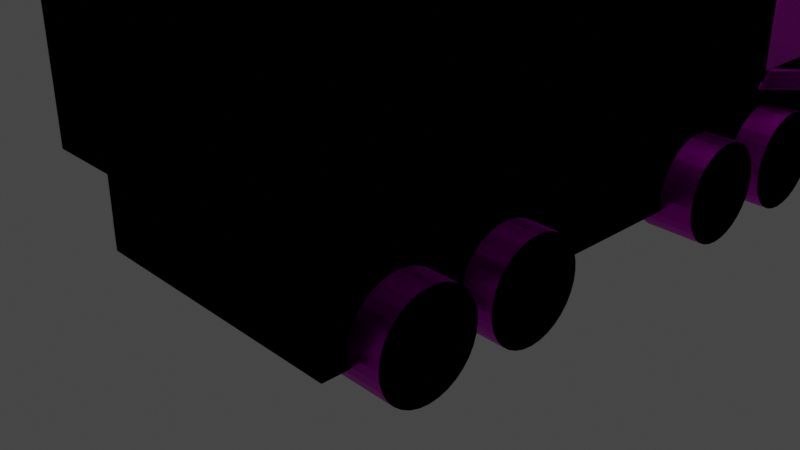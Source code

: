 # Source: truck.blend  (saved by Blender 3.6.13; exported with 4.5.12 LTS)
import bpy
from mathutils import Matrix  # noqa: F401  (used for matrix-valued properties, if any)

bpy.ops.wm.read_factory_settings(use_empty=True)
scene = bpy.context.scene
scene.name = 'Scene'

# ---- collections
col_collection = bpy.data.collections.new('Collection'); scene.collection.children.link(col_collection)

# ---- images (referenced by path relative to the original .blend; pixels are not part of the script)
import os
ASSET_DIR = os.environ.get("B2B_ASSET_DIR", "")  # directory of the original .blend (textures are referenced by path, not embedded)
HERE = os.path.dirname(os.path.abspath(__file__))  # packed textures are extracted next to this script under _unpacked/

def load_image(name, relpath, width, height, colorspace="sRGB"):
    """Load a texture the original file referenced (path relative to the .blend, or extracted next to this script)."""
    p = next((c for c in (os.path.join(HERE, relpath), os.path.join(ASSET_DIR, relpath)) if relpath and os.path.exists(c)), "")
    if p:
        img = bpy.data.images.load(p, check_existing=True)
        img.name = name
    else:  # same state as the original file: an image datablock whose file is absent (Cycles renders it pink)
        img = bpy.data.images.new(name, width, height)
        img.source = "FILE"
        img.filepath = "//" + (relpath or name)
    img.colorspace_settings.name = colorspace
    return img
img_imphenziapalette01_png = load_image('ImphenziaPalette01.png', 'ImphenziaPalette01.png', 1024, 1024, 'sRGB')

# ---- materials (node trees are filled in below, after node groups)
mat_material = bpy.data.materials.new('Material')
mat_material.alpha_threshold = 0.0
mat_material.use_transparent_shadow = False
mat_material.roughness = 0.5
mat_material.line_color = (0.0, 0.0, 0.0, 1.0)

# ---- material node trees
mat_material.use_nodes = True; mat_material.node_tree.nodes.clear()
_N = mat_material.node_tree.nodes; _L = mat_material.node_tree.links
n0 = _N.new('ShaderNodeOutputMaterial'); n0.name = 'Material Output'; n0.location = (300, 300)
n1 = _N.new('ShaderNodeBsdfPrincipled'); n1.name = 'Principled BSDF'; n1.location = (10, 300)
n1.distribution = 'GGX'
n1.subsurface_method = 'RANDOM_WALK_SKIN'
n1.inputs[1].default_value = 1.0
n1.inputs[2].default_value = 0.2849
n1.inputs[3].default_value = 1.45
n1.inputs[27].default_value = (0.0, 0.0, 0.0, 1.0)
n1.inputs[28].default_value = 1.0
n2 = _N.new('ShaderNodeTexImage'); n2.name = 'Image Texture'; n2.location = (-300, -13)
n2.image = img_imphenziapalette01_png
_L.new(n1.outputs[0], n0.inputs[0])
_L.new(n2.outputs[0], n1.inputs[0])
n0.is_active_output = True

# ---- world
world_world = bpy.data.worlds.new('World'); scene.world = world_world
world_world.use_nodes = True; world_world.node_tree.nodes.clear()
_N = world_world.node_tree.nodes; _L = world_world.node_tree.links
n0 = _N.new('ShaderNodeOutputWorld'); n0.name = 'World Output'; n0.location = (300, 300)
n1 = _N.new('ShaderNodeBackground'); n1.name = 'Background'; n1.location = (10, 300)
n1.inputs[0].default_value = (0.05088, 0.05088, 0.05088, 1.0)
_L.new(n1.outputs[0], n0.inputs[0])
n0.is_active_output = True
world_world.color = (0.05088, 0.05088, 0.05088)
world_world.use_sun_shadow = False
world_world.sun_shadow_jitter_overblur = 0.0

# ---- cameras
cam_camera = bpy.data.cameras.new('Camera')
cam_camera.clip_end = 100.0
cam_camera.ortho_scale = 7.314

# ---- lights
light_light = bpy.data.lights.new('Light', 'POINT')
light_light.transmission_factor = 0.0
light_light.energy = 1000.0
light_light.shadow_soft_size = 0.1
light_light.shadow_maximum_resolution = 0.006
light_light.use_absolute_resolution = True

# ---- meshes
me_cube = bpy.data.meshes.new('Cube')
me_cube.from_pydata([(0.0, 3.983, 1.0), (1.567, 3.983, 1.0), (1.567, -2.327, 1.0), (1.567, -2.327, -0.1262), (1.567, 3.635, -0.1262), (0.0, -2.327, 1.0), (0.0, -2.327, -0.1262), (0.0, 3.635, -0.1262), (1.567, 5.475, 1.0), (1.567, 5.127, -0.1262), (0.0, 5.475, 1.0), (0.0, 5.127, -0.1262), (1.358, 4.034, 3.526), (0.0, 4.034, 3.526), (0.0, 5.142, 3.526), (1.358, 5.142, 3.526), (0.0, 3.789, 1.0), (1.73, 3.789, 1.0), (1.73, -2.659, 1.0), (0.0, -2.659, 1.0), (1.73, 3.789, 4.303), (0.0, 3.789, 4.303), (1.73, -2.659, 4.303), (0.0, -2.659, 4.303), (1.455, 5.428, 0.8457), (1.466, 5.282, 0.3764), (1.016, 5.425, 0.8368), (1.026, 5.279, 0.3674), (1.455, 5.456, 0.8368), (1.466, 5.311, 0.3675), (1.016, 5.454, 0.8279), (1.026, 5.308, 0.3585), (1.459, 5.379, 0.6893), (1.463, 5.331, 0.5328), (1.019, 5.376, 0.6803), (1.023, 5.328, 0.5239), (1.459, 5.408, 0.6804), (1.463, 5.359, 0.524), (1.019, 5.405, 0.6714), (1.023, 5.357, 0.515), (0.7311, 5.409, 0.7861), (0.7311, 5.193, 0.08771), (0.0, 5.409, 0.7861), (0.0, 5.193, 0.08771), (0.7311, 5.409, 0.7861), (0.7311, 5.193, 0.08771), (0.0, 5.409, 0.7861), (0.0, 5.193, 0.08771), (0.7311, 5.431, 0.7794), (0.7311, 5.214, 0.0811), (0.0, 5.431, 0.7794), (0.0, 5.214, 0.0811), (0.7311, 5.378, 0.6863), (0.7311, 5.347, 0.5865), (0.7311, 5.317, 0.4868), (0.7311, 5.286, 0.387), (0.7311, 5.255, 0.2872), (0.7311, 5.224, 0.1875), (0.0, 5.378, 0.6863), (0.0, 5.347, 0.5865), (0.0, 5.317, 0.4868), (0.0, 5.286, 0.387), (0.0, 5.255, 0.2872), (0.0, 5.224, 0.1875), (0.7311, 5.378, 0.6863), (0.7311, 5.347, 0.5865), (0.7311, 5.317, 0.4868), (0.7311, 5.286, 0.387), (0.7311, 5.255, 0.2872), (0.7311, 5.224, 0.1875), (0.7311, 5.4, 0.6797), (0.7311, 5.369, 0.5799), (0.7311, 5.338, 0.4802), (0.7311, 5.307, 0.3804), (0.7311, 5.276, 0.2806), (0.7311, 5.245, 0.1809), (0.0, 5.4, 0.6797), (0.0, 5.369, 0.5799), (0.0, 5.338, 0.4802), (0.0, 5.307, 0.3804), (0.0, 5.276, 0.2806), (0.0, 5.245, 0.1809), (0.7311, 5.285, 0.1687), (0.7311, 5.254, 0.06891), (0.0, 5.47, 0.7673), (0.7311, 5.47, 0.7673), (0.0, 5.254, 0.06891), (0.0, 5.285, 0.1687), (0.7311, 5.439, 0.6675), (0.7311, 5.408, 0.5677), (0.7311, 5.377, 0.468), (0.7311, 5.346, 0.3682), (0.7311, 5.316, 0.2684), (0.0, 5.439, 0.6675), (0.0, 5.408, 0.5677), (0.0, 5.377, 0.468), (0.0, 5.346, 0.3682), (0.0, 5.316, 0.2684), (3.828, -5.246, -2.514), (1.3, 5.051, 3.588), (0.0, 5.051, 3.588), (0.0, 4.037, 3.588), (1.3, 4.037, 3.588), (1.566, 4.048, 0.9693), (1.566, 4.0, 0.814), (1.566, 4.254, 0.9693), (1.566, 4.206, 0.814), (1.745, 4.235, 0.9693), (1.637, 4.06, 0.9693), (1.612, 4.019, 0.814), (1.72, 4.194, 0.814), (2.11, 4.126, 1.136), (1.666, 4.014, 1.072), (1.592, 3.957, 0.8448), (2.036, 4.069, 0.9085), (2.143, 3.934, 1.181), (1.698, 3.968, 1.06), (1.649, 3.956, 0.872), (2.094, 3.923, 0.9927), (1.464, -2.327, 0.2655), (1.464, -2.327, -0.01328), (1.077, -2.327, 0.2655), (1.077, -2.327, -0.01328), (1.464, -2.382, 0.2655), (1.464, -2.382, -0.01328), (1.077, -2.382, -0.01328), (1.077, -2.382, 0.2655), (1.206, -2.327, -0.01328), (1.335, -2.327, -0.01328), (1.335, -2.327, 0.2655), (1.206, -2.327, 0.2655), (1.206, -2.382, -0.01328), (1.335, -2.382, -0.01328), (1.335, -2.382, 0.2655), (1.206, -2.382, 0.2655), (0.6006, -2.327, 0.1726), (0.6006, -2.327, -0.04142), (0.0, -2.327, 0.1726), (0.0, -2.327, -0.04142), (0.6261, -2.327, 0.1974), (0.6261, -2.327, -0.06625), (0.0, -2.327, 0.1974), (0.0, -2.327, -0.06625), (0.6006, -2.327, 0.1726), (0.6006, -2.327, -0.04142), (0.0, -2.327, 0.1726), (0.0, -2.327, -0.04142), (0.6261, -2.327, 0.1974), (0.6261, -2.327, -0.06625), (0.0, -2.327, 0.1974), (0.0, -2.327, -0.06625), (0.6006, -2.327, 0.1726), (0.6006, -2.327, -0.04142), (0.0, -2.327, -0.04142), (0.0, -2.327, 0.1726), (0.6261, -2.327, 0.1974), (0.6261, -2.327, -0.06625), (0.0, -2.327, -0.06625), (0.0, -2.327, 0.1974), (0.6261, -2.327, 0.1974), (0.6261, -2.327, -0.06625), (0.0, -2.327, -0.06625), (0.0, -2.327, 0.1974), (0.6261, -2.327, 0.1974), (0.6261, -2.327, -0.06625), (0.0, -2.327, -0.06625), (0.0, -2.327, 0.1974), (0.6006, -2.367, 0.1726), (0.6006, -2.367, -0.04142), (0.0, -2.367, -0.04142), (0.0, -2.367, 0.1726), (0.6261, -2.347, 0.1974), (0.6261, -2.347, -0.06625), (0.0, -2.347, -0.06625), (0.0, -2.347, 0.1974)], [], [(3, 4, 1, 2), (8, 10, 14, 15), (15, 14, 100, 99), (7, 11, 9, 4), (3, 2, 5, 6), (11, 10, 8, 9), (6, 7, 4, 3), (2, 1, 0, 5), (4, 9, 8, 1), (0, 1, 12, 13), (1, 8, 15, 12), (18, 19, 16, 17), (22, 20, 21, 23), (18, 17, 20, 22), (17, 16, 21, 20), (19, 18, 22, 23), (34, 32, 24, 26), (38, 30, 28, 36), (25, 27, 31, 29), (33, 25, 29, 37), (34, 26, 30, 38), (26, 24, 28, 30), (27, 35, 39, 31), (35, 34, 38, 39), (24, 32, 36, 28), (32, 33, 37, 36), (31, 39, 37, 29), (39, 38, 36, 37), (27, 25, 33, 35), (35, 33, 32, 34), (58, 52, 40, 42), (46, 44, 48, 50), (57, 41, 45, 69), (42, 40, 44, 46), (41, 43, 47, 45), (73, 74, 92, 91), (45, 47, 51, 49), (69, 45, 49, 75), (44, 64, 70, 48), (64, 65, 71, 70), (65, 66, 72, 71), (66, 67, 73, 72), (67, 68, 74, 73), (68, 69, 75, 74), (81, 75, 82, 87), (81, 80, 74, 75), (71, 72, 90, 89), (79, 78, 72, 73), (70, 76, 93, 88), (77, 76, 70, 71), (40, 52, 64, 44), (52, 53, 65, 64), (53, 54, 66, 65), (54, 55, 67, 66), (55, 56, 68, 67), (56, 57, 69, 68), (43, 41, 57, 63), (63, 57, 56, 62), (62, 56, 55, 61), (61, 55, 54, 60), (60, 54, 53, 59), (59, 53, 52, 58), (93, 84, 85, 88), (86, 87, 82, 83), (97, 96, 91, 92), (95, 94, 89, 90), (74, 80, 97, 92), (75, 49, 83, 82), (79, 73, 91, 96), (50, 48, 85, 84), (72, 78, 95, 90), (49, 51, 86, 83), (77, 71, 89, 94), (48, 70, 88, 85), (102, 99, 100, 101), (104, 103, 105, 106), (110, 107, 111, 114), (106, 105, 107, 110), (105, 103, 108, 107), (104, 106, 110, 109), (103, 104, 109, 108), (113, 114, 118, 117), (107, 108, 112, 111), (109, 110, 114, 113), (108, 109, 113, 112), (117, 118, 115, 116), (112, 113, 117, 116), (114, 111, 115, 118), (111, 112, 116, 115), (127, 122, 121, 130), (131, 134, 126, 125), (130, 121, 126, 134), (120, 119, 123, 124), (121, 122, 125, 126), (128, 120, 124, 132), (122, 127, 131, 125), (127, 128, 132, 131), (119, 129, 133, 123), (129, 130, 134, 133), (124, 123, 133, 132), (132, 133, 134, 131), (120, 128, 129, 119), (128, 127, 130, 129), (138, 136, 152, 153), (142, 140, 156, 157), (140, 142, 150, 148), (136, 138, 146, 144), (141, 139, 147, 149), (139, 140, 148, 147), (137, 135, 143, 145), (135, 136, 144, 143), (151, 154, 170, 167), (157, 156, 160, 161), (139, 141, 158, 155), (140, 139, 155, 156), (135, 137, 154, 151), (136, 135, 151, 152), (159, 162, 166, 163), (155, 158, 162, 159), (156, 155, 159, 160), (165, 164, 172, 173), (160, 159, 163, 164), (161, 160, 164, 165), (168, 167, 170, 169), (152, 151, 167, 168), (153, 152, 168, 169), (172, 171, 174, 173), (163, 166, 174, 171), (164, 163, 171, 172), (12, 15, 99, 102), (13, 12, 102, 101)])
_uv = me_cube.uv_layers.new(name='UVMap')
_uv.uv.foreach_set('vector', [0.3228, 0.05902, 0.3228, 0.05902, 0.3228, 0.05902, 0.3228, 0.05902, 0.1432, 0.8071, 0.1432, 0.8071, 0.1432, 0.8071, 0.1432, 0.8071, 0.3253, 0.0664, 0.3253, 0.0664, 0.3253, 0.0664, 0.3253, 0.0664, 0.3228, 0.05902, 0.3228, 0.05902, 0.3228, 0.05902, 0.3228, 0.05902, 0.3228, 0.05902, 0.3228, 0.05902, 0.3228, 0.05902, 0.3228, 0.05902, 0.3228, 0.05902, 0.3228, 0.05902, 0.3228, 0.05902, 0.3228, 0.05902, 0.3228, 0.05902, 0.3228, 0.05902, 0.3228, 0.05902, 0.3228, 0.05902, 0.3228, 0.05902, 0.3228, 0.05902, 0.3228, 0.05902, 0.3228, 0.05902, 0.3228, 0.05902, 0.3228, 0.05902, 0.3228, 0.05902, 0.3228, 0.05902, 0.3228, 0.05902, 0.3228, 0.05902, 0.3228, 0.05902, 0.3228, 0.05902, 0.1432, 0.8071, 0.1432, 0.8071, 0.1432, 0.8071, 0.1432, 0.8071, 0.07675, 0.9326, 0.07675, 0.9326, 0.07675, 0.9326, 0.07675, 0.9326, 0.07675, 0.9277, 0.07675, 0.9277, 0.07675, 0.9277, 0.07675, 0.9277, 0.07675, 0.9277, 0.07675, 0.9277, 0.07675, 0.9277, 0.07675, 0.9277, 0.07675, 0.9277, 0.07675, 0.9277, 0.07675, 0.9277, 0.07675, 0.9277, 0.07675, 0.9277, 0.07675, 0.9277, 0.07675, 0.9277, 0.07675, 0.9277, 0.3228, 0.05902, 0.3228, 0.05902, 0.3228, 0.05902, 0.3228, 0.05902, 0.1899, 0.5659, 0.1899, 0.5659, 0.1899, 0.5659, 0.1899, 0.5659, 0.5295, 0.6841, 0.5295, 0.6841, 0.5295, 0.6841, 0.5295, 0.6841, 0.5295, 0.6841, 0.5295, 0.6841, 0.5295, 0.6841, 0.5295, 0.6841, 0.1899, 0.5659, 0.1899, 0.5659, 0.1899, 0.5659, 0.1899, 0.5659, 0.1899, 0.5659, 0.1899, 0.5659, 0.1899, 0.5659, 0.1899, 0.5659, 0.5295, 0.6841, 0.5295, 0.6841, 0.5295, 0.6841, 0.5295, 0.6841, 0.7239, 0.6841, 0.7239, 0.6841, 0.7239, 0.6841, 0.7239, 0.6841, 0.1899, 0.5659, 0.1899, 0.5659, 0.1899, 0.5659, 0.1899, 0.5659, 0.7239, 0.6841, 0.7239, 0.6841, 0.7239, 0.6841, 0.7239, 0.6841, 0.5295, 0.6841, 0.5295, 0.6841, 0.5295, 0.6841, 0.5295, 0.6841, 0.7239, 0.6841, 0.7239, 0.6841, 0.7239, 0.6841, 0.7239, 0.6841, 0.3228, 0.05902, 0.3228, 0.05902, 0.3228, 0.05902, 0.3228, 0.05902, 0.3228, 0.05902, 0.3228, 0.05902, 0.3228, 0.05902, 0.3228, 0.05902, 0.3228, 0.05902, 0.3228, 0.05902, 0.3228, 0.05902, 0.3228, 0.05902, 0.1924, 0.03687, 0.1924, 0.03687, 0.1924, 0.03687, 0.1924, 0.03687, 0.3228, 0.05902, 0.3228, 0.05902, 0.3228, 0.05902, 0.3228, 0.05902, 0.3228, 0.05902, 0.3228, 0.05902, 0.3228, 0.05902, 0.3228, 0.05902, 0.3228, 0.05902, 0.3228, 0.05902, 0.3228, 0.05902, 0.3228, 0.05902, 0.1924, 0.03687, 0.1924, 0.03687, 0.1924, 0.03687, 0.1924, 0.03687, 0.4409, 0.06148, 0.4409, 0.06148, 0.4409, 0.06148, 0.4409, 0.06148, 0.1924, 0.03687, 0.1924, 0.03687, 0.1924, 0.03687, 0.1924, 0.03687, 0.1924, 0.03687, 0.1924, 0.03687, 0.1924, 0.03687, 0.1924, 0.03687, 0.3228, 0.05902, 0.3228, 0.05902, 0.3228, 0.05902, 0.3228, 0.05902, 0.1924, 0.03687, 0.1924, 0.03687, 0.1924, 0.03687, 0.1924, 0.03687, 0.3228, 0.05902, 0.3228, 0.05902, 0.3228, 0.05902, 0.3228, 0.05902, 0.1924, 0.03687, 0.1924, 0.03687, 0.1924, 0.03687, 0.1924, 0.03687, 0.3228, 0.05902, 0.3228, 0.05902, 0.3228, 0.05902, 0.3228, 0.05902, 0.4409, 0.06148, 0.4409, 0.06148, 0.4409, 0.06148, 0.4409, 0.06148, 0.9306, 0.9424, 0.9306, 0.9424, 0.9306, 0.9424, 0.9306, 0.9424, 0.1924, 0.03687, 0.1924, 0.03687, 0.1924, 0.03687, 0.1924, 0.03687, 0.9306, 0.9424, 0.9306, 0.9424, 0.9306, 0.9424, 0.9306, 0.9424, 0.4409, 0.06148, 0.4409, 0.06148, 0.4409, 0.06148, 0.4409, 0.06148, 0.9306, 0.9424, 0.9306, 0.9424, 0.9306, 0.9424, 0.9306, 0.9424, 0.3228, 0.05902, 0.3228, 0.05902, 0.3228, 0.05902, 0.3228, 0.05902, 0.3228, 0.05902, 0.3228, 0.05902, 0.3228, 0.05902, 0.3228, 0.05902, 0.3228, 0.05902, 0.3228, 0.05902, 0.3228, 0.05902, 0.3228, 0.05902, 0.3228, 0.05902, 0.3228, 0.05902, 0.3228, 0.05902, 0.3228, 0.05902, 0.3228, 0.05902, 0.3228, 0.05902, 0.3228, 0.05902, 0.3228, 0.05902, 0.3228, 0.05902, 0.3228, 0.05902, 0.3228, 0.05902, 0.3228, 0.05902, 0.3228, 0.05902, 0.3228, 0.05902, 0.3228, 0.05902, 0.3228, 0.05902, 0.3228, 0.05902, 0.3228, 0.05902, 0.3228, 0.05902, 0.3228, 0.05902, 0.3228, 0.05902, 0.3228, 0.05902, 0.3228, 0.05902, 0.3228, 0.05902, 0.3228, 0.05902, 0.3228, 0.05902, 0.3228, 0.05902, 0.3228, 0.05902, 0.3228, 0.05902, 0.3228, 0.05902, 0.3228, 0.05902, 0.3228, 0.05902, 0.3228, 0.05902, 0.3228, 0.05902, 0.3228, 0.05902, 0.3228, 0.05902, 0.1924, 0.03687, 0.1924, 0.03687, 0.1924, 0.03687, 0.1924, 0.03687, 0.1924, 0.03687, 0.1924, 0.03687, 0.1924, 0.03687, 0.1924, 0.03687, 0.1924, 0.03687, 0.1924, 0.03687, 0.1924, 0.03687, 0.1924, 0.03687, 0.1924, 0.03687, 0.1924, 0.03687, 0.1924, 0.03687, 0.1924, 0.03687, 0.4409, 0.06148, 0.4409, 0.06148, 0.4409, 0.06148, 0.4409, 0.06148, 0.1924, 0.03687, 0.1924, 0.03687, 0.1924, 0.03687, 0.1924, 0.03687, 0.4409, 0.06148, 0.4409, 0.06148, 0.4409, 0.06148, 0.4409, 0.06148, 0.1924, 0.03687, 0.1924, 0.03687, 0.1924, 0.03687, 0.1924, 0.03687, 0.4409, 0.06148, 0.4409, 0.06148, 0.4409, 0.06148, 0.4409, 0.06148, 0.4409, 0.06148, 0.4409, 0.06148, 0.4409, 0.06148, 0.4409, 0.06148, 0.4409, 0.06148, 0.4409, 0.06148, 0.4409, 0.06148, 0.4409, 0.06148, 0.1924, 0.03687, 0.1924, 0.03687, 0.1924, 0.03687, 0.1924, 0.03687, 0.3228, 0.05902, 0.3228, 0.05902, 0.3228, 0.05902, 0.3228, 0.05902, 0.3228, 0.05902, 0.3228, 0.05902, 0.3228, 0.05902, 0.3228, 0.05902, 0.4459, 0.07378, 0.4459, 0.07378, 0.4459, 0.07378, 0.4459, 0.07378, 0.4459, 0.07378, 0.4459, 0.07378, 0.4459, 0.07378, 0.4459, 0.07378, 0.4459, 0.07378, 0.4459, 0.07378, 0.4459, 0.07378, 0.4459, 0.07378, 0.4459, 0.07378, 0.4459, 0.07378, 0.4459, 0.07378, 0.4459, 0.07378, 0.4459, 0.07378, 0.4459, 0.07378, 0.4459, 0.07378, 0.4459, 0.07378, 0.4459, 0.07378, 0.4459, 0.07378, 0.4459, 0.07378, 0.4459, 0.07378, 0.4459, 0.07378, 0.4459, 0.07378, 0.4459, 0.07378, 0.4459, 0.07378, 0.4459, 0.07378, 0.4459, 0.07378, 0.4459, 0.07378, 0.4459, 0.07378, 0.3228, 0.05902, 0.3228, 0.05902, 0.3228, 0.05902, 0.3228, 0.05902, 0.4459, 0.07378, 0.4459, 0.07378, 0.4459, 0.07378, 0.4459, 0.07378, 0.4459, 0.07378, 0.4459, 0.07378, 0.4459, 0.07378, 0.4459, 0.07378, 0.4459, 0.07378, 0.4459, 0.07378, 0.4459, 0.07378, 0.4459, 0.07378, 0.4459, 0.07378, 0.4459, 0.07378, 0.4459, 0.07378, 0.4459, 0.07378, 0.3228, 0.05902, 0.3228, 0.05902, 0.3228, 0.05902, 0.3228, 0.05902, 0.3007, 0.6545, 0.3007, 0.6545, 0.3007, 0.6545, 0.3007, 0.6545, 0.3007, 0.6545, 0.3007, 0.6545, 0.3007, 0.6545, 0.3007, 0.6545, 0.719, 0.6718, 0.719, 0.6718, 0.719, 0.6718, 0.719, 0.6718, 0.3007, 0.6545, 0.3007, 0.6545, 0.3007, 0.6545, 0.3007, 0.6545, 0.719, 0.6718, 0.719, 0.6718, 0.719, 0.6718, 0.719, 0.6718, 0.3007, 0.6545, 0.3007, 0.6545, 0.3007, 0.6545, 0.3007, 0.6545, 0.2761, 0.5561, 0.2761, 0.5561, 0.2761, 0.5561, 0.2761, 0.5561, 0.719, 0.6718, 0.719, 0.6718, 0.719, 0.6718, 0.719, 0.6718, 0.2761, 0.5561, 0.2761, 0.5561, 0.2761, 0.5561, 0.2761, 0.5561, 0.719, 0.6718, 0.719, 0.6718, 0.719, 0.6718, 0.719, 0.6718, 0.2761, 0.5561, 0.2761, 0.5561, 0.2761, 0.5561, 0.2761, 0.5561, 0.3228, 0.05902, 0.3228, 0.05902, 0.3228, 0.05902, 0.3228, 0.05902, 0.3228, 0.05902, 0.3228, 0.05902, 0.3228, 0.05902, 0.3228, 0.05902, 0.3228, 0.05902, 0.3228, 0.05902, 0.3228, 0.05902, 0.3228, 0.05902, 0.3228, 0.05902, 0.3228, 0.05902, 0.3228, 0.05902, 0.3228, 0.05902, 0.3228, 0.05902, 0.3228, 0.05902, 0.3228, 0.05902, 0.3228, 0.05902, 0.3228, 0.05902, 0.3228, 0.05902, 0.3228, 0.05902, 0.3228, 0.05902, 0.3228, 0.05902, 0.3228, 0.05902, 0.3228, 0.05902, 0.3228, 0.05902, 0.3228, 0.05902, 0.3228, 0.05902, 0.3228, 0.05902, 0.3228, 0.05902, 0.3228, 0.05902, 0.3228, 0.05902, 0.3228, 0.05902, 0.3228, 0.05902, 0.3228, 0.05902, 0.3228, 0.05902, 0.3228, 0.05902, 0.3228, 0.05902, 0.09397, 0.8883, 0.09397, 0.8883, 0.09397, 0.8883, 0.09397, 0.8883, 0.3228, 0.05902, 0.3228, 0.05902, 0.3228, 0.05902, 0.3228, 0.05902, 0.3228, 0.05902, 0.3228, 0.05902, 0.3228, 0.05902, 0.3228, 0.05902, 0.3228, 0.05902, 0.3228, 0.05902, 0.3228, 0.05902, 0.3228, 0.05902, 0.3228, 0.05902, 0.3228, 0.05902, 0.3228, 0.05902, 0.3228, 0.05902, 0.3228, 0.05902, 0.3228, 0.05902, 0.3228, 0.05902, 0.3228, 0.05902, 0.3228, 0.05902, 0.3228, 0.05902, 0.3228, 0.05902, 0.3228, 0.05902, 0.3228, 0.05902, 0.3228, 0.05902, 0.3228, 0.05902, 0.3228, 0.05902, 0.3228, 0.05902, 0.3228, 0.05902, 0.3228, 0.05902, 0.3228, 0.05902, 0.436, 0.09101, 0.436, 0.09101, 0.436, 0.09101, 0.436, 0.09101, 0.3228, 0.05902, 0.3228, 0.05902, 0.3228, 0.05902, 0.3228, 0.05902, 0.3228, 0.05902, 0.3228, 0.05902, 0.3228, 0.05902, 0.3228, 0.05902, 0.09397, 0.8883, 0.09397, 0.8883, 0.09397, 0.8883, 0.09397, 0.8883, 0.09397, 0.8883, 0.09397, 0.8883, 0.09397, 0.8883, 0.09397, 0.8883, 0.09397, 0.8883, 0.09397, 0.8883, 0.09397, 0.8883, 0.09397, 0.8883, 0.436, 0.09101, 0.436, 0.09101, 0.436, 0.09101, 0.436, 0.09101, 0.436, 0.09101, 0.436, 0.09101, 0.436, 0.09101, 0.436, 0.09101, 0.436, 0.09101, 0.436, 0.09101, 0.436, 0.09101, 0.436, 0.09101, 0.3253, 0.0664, 0.3253, 0.0664, 0.3253, 0.0664, 0.3253, 0.0664, 0.3228, 0.05902, 0.3228, 0.05902, 0.3228, 0.05902, 0.3228, 0.05902])
me_cube.materials.append(mat_material)
me_cube.use_mirror_vertex_groups = False
me_cube.update()
me_cube_001 = bpy.data.meshes.new('Cube.001')
me_cube_001.from_pydata([(1.938, -0.9072, 0.02588), (1.285, -0.9072, 0.02588), (1.285, 4.717, 0.02588), (1.938, 4.717, 0.02588), (1.285, 4.706, -0.0855), (1.938, 4.706, -0.0855), (1.285, 4.673, -0.1926), (1.938, 4.673, -0.1926), (1.285, 4.62, -0.2913), (1.938, 4.62, -0.2913), (1.285, 4.549, -0.3778), (1.938, 4.549, -0.3778), (1.285, 4.463, -0.4488), (1.938, 4.463, -0.4488), (1.285, 4.364, -0.5016), (1.938, 4.364, -0.5016), (1.285, 4.257, -0.5341), (1.938, 4.257, -0.5341), (1.285, 4.146, -0.545), (1.938, 4.146, -0.545), (1.285, 4.034, -0.5341), (1.938, 4.034, -0.5341), (1.285, 3.927, -0.5016), (1.938, 3.927, -0.5016), (1.285, 3.828, -0.4488), (1.938, 3.828, -0.4488), (1.285, 3.742, -0.3778), (1.938, 3.742, -0.3778), (1.285, 3.671, -0.2913), (1.938, 3.671, -0.2913), (1.285, 3.618, -0.1926), (1.938, 3.618, -0.1926), (1.285, 3.586, -0.0855), (1.938, 3.586, -0.0855), (1.285, 3.575, 0.02588), (1.938, 3.575, 0.02588), (1.285, 3.586, 0.1373), (1.938, 3.586, 0.1373), (1.285, 3.618, 0.2444), (1.938, 3.618, 0.2444), (1.285, 3.671, 0.3431), (1.938, 3.671, 0.3431), (1.285, 3.742, 0.4296), (1.938, 3.742, 0.4296), (1.285, 3.828, 0.5006), (1.938, 3.828, 0.5006), (1.285, 3.927, 0.5534), (1.938, 3.927, 0.5534), (1.285, 4.034, 0.5858), (1.938, 4.034, 0.5858), (1.285, 4.146, 0.5968), (1.938, 4.146, 0.5968), (1.285, 4.257, 0.5858), (1.938, 4.257, 0.5858), (1.285, 4.364, 0.5534), (1.938, 4.364, 0.5534), (1.285, 4.463, 0.5006), (1.938, 4.463, 0.5006), (1.285, 4.549, 0.4296), (1.938, 4.549, 0.4296), (1.285, 4.62, 0.3431), (1.938, 4.62, 0.3431), (1.285, 4.673, 0.2444), (1.938, 4.673, 0.2444), (1.285, 4.706, 0.1373), (1.938, 4.706, 0.1373), (1.285, -0.9182, -0.0855), (1.938, -0.9182, -0.0855), (1.285, -0.9507, -0.1926), (1.938, -0.9507, -0.1926), (1.285, -1.003, -0.2913), (1.938, -1.003, -0.2913), (1.285, -1.074, -0.3778), (1.938, -1.074, -0.3778), (1.285, -1.161, -0.4488), (1.938, -1.161, -0.4488), (1.285, -1.26, -0.5016), (1.938, -1.26, -0.5016), (1.285, -1.367, -0.5341), (1.938, -1.367, -0.5341), (1.285, -1.478, -0.545), (1.938, -1.478, -0.545), (1.285, -1.59, -0.5341), (1.938, -1.59, -0.5341), (1.285, -1.697, -0.5016), (1.938, -1.697, -0.5016), (1.285, -1.795, -0.4488), (1.938, -1.795, -0.4488), (1.285, -1.882, -0.3778), (1.938, -1.882, -0.3778), (1.285, -1.953, -0.2913), (1.938, -1.953, -0.2913), (1.285, -2.006, -0.1926), (1.938, -2.006, -0.1926), (1.285, -2.038, -0.0855), (1.938, -2.038, -0.0855), (1.285, -2.049, 0.02588), (1.938, -2.049, 0.02588), (1.285, -2.038, 0.1373), (1.938, -2.038, 0.1373), (1.285, -2.006, 0.2444), (1.938, -2.006, 0.2444), (1.285, -1.953, 0.3431), (1.938, -1.953, 0.3431), (1.285, -1.882, 0.4296), (1.938, -1.882, 0.4296), (1.285, -1.795, 0.5006), (1.938, -1.795, 0.5006), (1.285, -1.697, 0.5534), (1.938, -1.697, 0.5534), (1.285, -1.59, 0.5858), (1.938, -1.59, 0.5858), (1.285, -1.478, 0.5968), (1.938, -1.478, 0.5968), (1.285, -1.367, 0.5858), (1.938, -1.367, 0.5858), (1.285, -1.26, 0.5534), (1.938, -1.26, 0.5534), (1.285, -1.161, 0.5006), (1.938, -1.161, 0.5006), (1.285, -1.074, 0.4296), (1.938, -1.074, 0.4296), (1.285, -1.003, 0.3431), (1.938, -1.003, 0.3431), (1.285, -0.9507, 0.2444), (1.938, -0.9507, 0.2444), (1.285, -0.9182, 0.1373), (1.938, -0.9182, 0.1373), (1.938, 0.4041, 0.02588), (1.285, 0.4041, 0.02588), (1.285, 0.3931, -0.0855), (1.938, 0.3931, -0.0855), (1.285, 0.3606, -0.1926), (1.938, 0.3606, -0.1926), (1.285, 0.3079, -0.2913), (1.938, 0.3079, -0.2913), (1.285, 0.2369, -0.3778), (1.938, 0.2369, -0.3778), (1.285, 0.1504, -0.4488), (1.938, 0.1504, -0.4488), (1.285, 0.05166, -0.5016), (1.938, 0.05166, -0.5016), (1.285, -0.05544, -0.5341), (1.938, -0.05544, -0.5341), (1.285, -0.1668, -0.545), (1.938, -0.1668, -0.545), (1.285, -0.2782, -0.5341), (1.938, -0.2782, -0.5341), (1.285, -0.3853, -0.5016), (1.938, -0.3853, -0.5016), (1.285, -0.484, -0.4488), (1.938, -0.484, -0.4488), (1.285, -0.5705, -0.3778), (1.938, -0.5705, -0.3778), (1.285, -0.6415, -0.2913), (1.938, -0.6415, -0.2913), (1.285, -0.6943, -0.1926), (1.938, -0.6943, -0.1926), (1.285, -0.7268, -0.0855), (1.938, -0.7268, -0.0855), (1.285, -0.7378, 0.02588), (1.938, -0.7378, 0.02588), (1.285, -0.7268, 0.1373), (1.938, -0.7268, 0.1373), (1.285, -0.6943, 0.2444), (1.938, -0.6943, 0.2444), (1.285, -0.6415, 0.3431), (1.938, -0.6415, 0.3431), (1.285, -0.5705, 0.4296), (1.938, -0.5705, 0.4296), (1.285, -0.484, 0.5006), (1.938, -0.484, 0.5006), (1.285, -0.3853, 0.5534), (1.938, -0.3853, 0.5534), (1.285, -0.2782, 0.5858), (1.938, -0.2782, 0.5858), (1.285, -0.1668, 0.5968), (1.938, -0.1668, 0.5968), (1.285, -0.05544, 0.5858), (1.938, -0.05544, 0.5858), (1.285, 0.05166, 0.5534), (1.938, 0.05166, 0.5534), (1.285, 0.1504, 0.5006), (1.938, 0.1504, 0.5006), (1.285, 0.2369, 0.4296), (1.938, 0.2369, 0.4296), (1.285, 0.3079, 0.3431), (1.938, 0.3079, 0.3431), (1.285, 0.3606, 0.2444), (1.938, 0.3606, 0.2444), (1.285, 0.3931, 0.1373), (1.938, 0.3931, 0.1373), (1.938, 3.424, 0.02588), (1.285, 3.424, 0.02588), (1.285, 3.413, -0.0855), (1.938, 3.413, -0.0855), (1.285, 3.38, -0.1926), (1.938, 3.38, -0.1926), (1.285, 3.327, -0.2913), (1.938, 3.327, -0.2913), (1.285, 3.256, -0.3778), (1.938, 3.256, -0.3778), (1.285, 3.17, -0.4488), (1.938, 3.17, -0.4488), (1.285, 3.071, -0.5016), (1.938, 3.071, -0.5016), (1.285, 2.964, -0.5341), (1.938, 2.964, -0.5341), (1.285, 2.853, -0.545), (1.938, 2.853, -0.545), (1.285, 2.741, -0.5341), (1.938, 2.741, -0.5341), (1.285, 2.634, -0.5016), (1.938, 2.634, -0.5016), (1.285, 2.535, -0.4488), (1.938, 2.535, -0.4488), (1.285, 2.449, -0.3778), (1.938, 2.449, -0.3778), (1.285, 2.378, -0.2913), (1.938, 2.378, -0.2913), (1.285, 2.325, -0.1926), (1.938, 2.325, -0.1926), (1.285, 2.293, -0.0855), (1.938, 2.293, -0.0855), (1.285, 2.282, 0.02588), (1.938, 2.282, 0.02588), (1.285, 2.293, 0.1373), (1.938, 2.293, 0.1373), (1.285, 2.325, 0.2444), (1.938, 2.325, 0.2444), (1.285, 2.378, 0.3431), (1.938, 2.378, 0.3431), (1.285, 2.449, 0.4296), (1.938, 2.449, 0.4296), (1.285, 2.535, 0.5006), (1.938, 2.535, 0.5006), (1.285, 2.634, 0.5534), (1.938, 2.634, 0.5534), (1.285, 2.741, 0.5858), (1.938, 2.741, 0.5858), (1.285, 2.853, 0.5968), (1.938, 2.853, 0.5968), (1.285, 2.964, 0.5858), (1.938, 2.964, 0.5858), (1.285, 3.071, 0.5534), (1.938, 3.071, 0.5534), (1.285, 3.17, 0.5006), (1.938, 3.17, 0.5006), (1.285, 3.256, 0.4296), (1.938, 3.256, 0.4296), (1.285, 3.327, 0.3431), (1.938, 3.327, 0.3431), (1.285, 3.38, 0.2444), (1.938, 3.38, 0.2444), (1.285, 3.413, 0.1373), (1.938, 3.413, 0.1373)], [], [(134, 135, 137, 136), (67, 0, 127, 125, 123, 121, 119, 117, 115, 113, 111, 109, 107, 105, 103, 101, 99, 97, 95, 93, 91, 89, 87, 85, 83, 81, 79, 77, 75, 73, 71, 69), (2, 3, 5, 4), (129, 130, 132, 134, 136, 138, 140, 142, 144, 146, 148, 150, 152, 154, 156, 158, 160, 162, 164, 166, 168, 170, 172, 174, 176, 178, 180, 182, 184, 186, 188, 190), (122, 123, 125, 124), (4, 5, 7, 6), (138, 139, 141, 140), (120, 121, 123, 122), (6, 7, 9, 8), (140, 141, 143, 142), (118, 119, 121, 120), (8, 9, 11, 10), (142, 143, 145, 144), (116, 117, 119, 118), (10, 11, 13, 12), (144, 145, 147, 146), (114, 115, 117, 116), (12, 13, 15, 14), (146, 147, 149, 148), (112, 113, 115, 114), (14, 15, 17, 16), (148, 149, 151, 150), (110, 111, 113, 112), (16, 17, 19, 18), (150, 151, 153, 152), (108, 109, 111, 110), (18, 19, 21, 20), (152, 153, 155, 154), (106, 107, 109, 108), (20, 21, 23, 22), (154, 155, 157, 156), (104, 105, 107, 106), (22, 23, 25, 24), (156, 157, 159, 158), (102, 103, 105, 104), (24, 25, 27, 26), (158, 159, 161, 160), (100, 101, 103, 102), (26, 27, 29, 28), (160, 161, 163, 162), (98, 99, 101, 100), (28, 29, 31, 30), (162, 163, 165, 164), (96, 97, 99, 98), (30, 31, 33, 32), (164, 165, 167, 166), (94, 95, 97, 96), (32, 33, 35, 34), (166, 167, 169, 168), (92, 93, 95, 94), (34, 35, 37, 36), (168, 169, 171, 170), (90, 91, 93, 92), (36, 37, 39, 38), (170, 171, 173, 172), (88, 89, 91, 90), (38, 39, 41, 40), (172, 173, 175, 174), (86, 87, 89, 88), (40, 41, 43, 42), (174, 175, 177, 176), (84, 85, 87, 86), (42, 43, 45, 44), (176, 177, 179, 178), (82, 83, 85, 84), (44, 45, 47, 46), (178, 179, 181, 180), (80, 81, 83, 82), (46, 47, 49, 48), (180, 181, 183, 182), (78, 79, 81, 80), (48, 49, 51, 50), (182, 183, 185, 184), (76, 77, 79, 78), (50, 51, 53, 52), (184, 185, 187, 186), (74, 75, 77, 76), (52, 53, 55, 54), (186, 187, 189, 188), (72, 73, 75, 74), (54, 55, 57, 56), (131, 128, 191, 189, 187, 185, 183, 181, 179, 177, 175, 173, 171, 169, 167, 165, 163, 161, 159, 157, 155, 153, 151, 149, 147, 145, 143, 141, 139, 137, 135, 133), (70, 71, 73, 72), (56, 57, 59, 58), (1, 66, 68, 70, 72, 74, 76, 78, 80, 82, 84, 86, 88, 90, 92, 94, 96, 98, 100, 102, 104, 106, 108, 110, 112, 114, 116, 118, 120, 122, 124, 126), (68, 69, 71, 70), (58, 59, 61, 60), (126, 127, 0, 1), (66, 67, 69, 68), (60, 61, 63, 62), (5, 3, 65, 63, 61, 59, 57, 55, 53, 51, 49, 47, 45, 43, 41, 39, 37, 35, 33, 31, 29, 27, 25, 23, 21, 19, 17, 15, 13, 11, 9, 7), (1, 0, 67, 66), (62, 63, 65, 64), (136, 137, 139, 138), (124, 125, 127, 126), (64, 65, 3, 2), (2, 4, 6, 8, 10, 12, 14, 16, 18, 20, 22, 24, 26, 28, 30, 32, 34, 36, 38, 40, 42, 44, 46, 48, 50, 52, 54, 56, 58, 60, 62, 64), (132, 133, 135, 134), (190, 191, 128, 129), (130, 131, 133, 132), (129, 128, 131, 130), (188, 189, 191, 190), (198, 199, 201, 200), (193, 194, 196, 198, 200, 202, 204, 206, 208, 210, 212, 214, 216, 218, 220, 222, 224, 226, 228, 230, 232, 234, 236, 238, 240, 242, 244, 246, 248, 250, 252, 254), (202, 203, 205, 204), (204, 205, 207, 206), (206, 207, 209, 208), (208, 209, 211, 210), (210, 211, 213, 212), (212, 213, 215, 214), (214, 215, 217, 216), (216, 217, 219, 218), (218, 219, 221, 220), (220, 221, 223, 222), (222, 223, 225, 224), (224, 225, 227, 226), (226, 227, 229, 228), (228, 229, 231, 230), (230, 231, 233, 232), (232, 233, 235, 234), (234, 235, 237, 236), (236, 237, 239, 238), (238, 239, 241, 240), (240, 241, 243, 242), (242, 243, 245, 244), (244, 245, 247, 246), (246, 247, 249, 248), (248, 249, 251, 250), (250, 251, 253, 252), (195, 192, 255, 253, 251, 249, 247, 245, 243, 241, 239, 237, 235, 233, 231, 229, 227, 225, 223, 221, 219, 217, 215, 213, 211, 209, 207, 205, 203, 201, 199, 197), (200, 201, 203, 202), (196, 197, 199, 198), (254, 255, 192, 193), (194, 195, 197, 196), (193, 192, 195, 194), (252, 253, 255, 254)])
_uv = me_cube_001.uv_layers.new(name='UVMap')
_uv.uv.foreach_set('vector', [0.9257, 0.9479, 0.9257, 0.9479, 0.9257, 0.9479, 0.9257, 0.9479, 0.9257, 0.9479, 0.9257, 0.9479, 0.9257, 0.9479, 0.9257, 0.9479, 0.9257, 0.9479, 0.9257, 0.9479, 0.9257, 0.9479, 0.9257, 0.9479, 0.9257, 0.9479, 0.9257, 0.9479, 0.9257, 0.9479, 0.9257, 0.9479, 0.9257, 0.9479, 0.9257, 0.9479, 0.9257, 0.9479, 0.9257, 0.9479, 0.9257, 0.9479, 0.9257, 0.9479, 0.9257, 0.9479, 0.9257, 0.9479, 0.9257, 0.9479, 0.9257, 0.9479, 0.9257, 0.9479, 0.9257, 0.9479, 0.9257, 0.9479, 0.9257, 0.9479, 0.9257, 0.9479, 0.9257, 0.9479, 0.9257, 0.9479, 0.9257, 0.9479, 0.9257, 0.9479, 0.9257, 0.9479, 0.9257, 0.9479, 0.9257, 0.9479, 0.9257, 0.9479, 0.9257, 0.9479, 0.9257, 0.9479, 0.9257, 0.9479, 0.9257, 0.9479, 0.9257, 0.9479, 0.9257, 0.9479, 0.9257, 0.9479, 0.9257, 0.9479, 0.9257, 0.9479, 0.9257, 0.9479, 0.9257, 0.9479, 0.9257, 0.9479, 0.9257, 0.9479, 0.9257, 0.9479, 0.9257, 0.9479, 0.9257, 0.9479, 0.9257, 0.9479, 0.9257, 0.9479, 0.9257, 0.9479, 0.9257, 0.9479, 0.9257, 0.9479, 0.9257, 0.9479, 0.9257, 0.9479, 0.9257, 0.9479, 0.9257, 0.9479, 0.9257, 0.9479, 0.9257, 0.9479, 0.9257, 0.9479, 0.9257, 0.9479, 0.9257, 0.9479, 0.9257, 0.9479, 0.9257, 0.9479, 0.9257, 0.9479, 0.9257, 0.9479, 0.9257, 0.9479, 0.9257, 0.9479, 0.9257, 0.9479, 0.9257, 0.9479, 0.9257, 0.9479, 0.9257, 0.9479, 0.9257, 0.9479, 0.9257, 0.9479, 0.9257, 0.9479, 0.9257, 0.9479, 0.9257, 0.9479, 0.4459, 0.06452, 0.4459, 0.06452, 0.4459, 0.06452, 0.4459, 0.06452, 0.4459, 0.06452, 0.4459, 0.06452, 0.4459, 0.06452, 0.4459, 0.06452, 0.4459, 0.06452, 0.4459, 0.06452, 0.4459, 0.06452, 0.4459, 0.06452, 0.9257, 0.9479, 0.9257, 0.9479, 0.9257, 0.9479, 0.9257, 0.9479, 0.4459, 0.06452, 0.4459, 0.06452, 0.4459, 0.06452, 0.4459, 0.06452, 0.4459, 0.06452, 0.4459, 0.06452, 0.4459, 0.06452, 0.4459, 0.06452, 0.4459, 0.06452, 0.4459, 0.06452, 0.4459, 0.06452, 0.4459, 0.06452, 0.4459, 0.06452, 0.4459, 0.06452, 0.4459, 0.06452, 0.4459, 0.06452, 0.9257, 0.9479, 0.9257, 0.9479, 0.9257, 0.9479, 0.9257, 0.9479, 0.9257, 0.9479, 0.9257, 0.9479, 0.9257, 0.9479, 0.9257, 0.9479, 0.9257, 0.9479, 0.9257, 0.9479, 0.9257, 0.9479, 0.9257, 0.9479, 0.4459, 0.06452, 0.4459, 0.06452, 0.4459, 0.06452, 0.4459, 0.06452, 0.9257, 0.9479, 0.9257, 0.9479, 0.9257, 0.9479, 0.9257, 0.9479, 0.9257, 0.9479, 0.9257, 0.9479, 0.9257, 0.9479, 0.9257, 0.9479, 0.9257, 0.9479, 0.9257, 0.9479, 0.9257, 0.9479, 0.9257, 0.9479, 0.9257, 0.9479, 0.9257, 0.9479, 0.9257, 0.9479, 0.9257, 0.9479, 0.4459, 0.06452, 0.4459, 0.06452, 0.4459, 0.06452, 0.4459, 0.06452, 0.9257, 0.9479, 0.9257, 0.9479, 0.9257, 0.9479, 0.9257, 0.9479, 0.9257, 0.9479, 0.9257, 0.9479, 0.9257, 0.9479, 0.9257, 0.9479, 0.9257, 0.9479, 0.9257, 0.9479, 0.9257, 0.9479, 0.9257, 0.9479, 0.4459, 0.06452, 0.4459, 0.06452, 0.4459, 0.06452, 0.4459, 0.06452, 0.4459, 0.06452, 0.4459, 0.06452, 0.4459, 0.06452, 0.4459, 0.06452, 0.4459, 0.06452, 0.4459, 0.06452, 0.4459, 0.06452, 0.4459, 0.06452, 0.9257, 0.9479, 0.9257, 0.9479, 0.9257, 0.9479, 0.9257, 0.9479, 0.9257, 0.9479, 0.9257, 0.9479, 0.9257, 0.9479, 0.9257, 0.9479, 0.9257, 0.9479, 0.9257, 0.9479, 0.9257, 0.9479, 0.9257, 0.9479, 0.9257, 0.9479, 0.9257, 0.9479, 0.9257, 0.9479, 0.9257, 0.9479, 0.9257, 0.9479, 0.9257, 0.9479, 0.9257, 0.9479, 0.9257, 0.9479, 0.9257, 0.9479, 0.9257, 0.9479, 0.9257, 0.9479, 0.9257, 0.9479, 0.4459, 0.06452, 0.4459, 0.06452, 0.4459, 0.06452, 0.4459, 0.06452, 0.4459, 0.06452, 0.4459, 0.06452, 0.4459, 0.06452, 0.4459, 0.06452, 0.4459, 0.06452, 0.4459, 0.06452, 0.4459, 0.06452, 0.4459, 0.06452, 0.9257, 0.9479, 0.9257, 0.9479, 0.9257, 0.9479, 0.9257, 0.9479, 0.9257, 0.9479, 0.9257, 0.9479, 0.9257, 0.9479, 0.9257, 0.9479, 0.4459, 0.06452, 0.4459, 0.06452, 0.4459, 0.06452, 0.4459, 0.06452, 0.9257, 0.9479, 0.9257, 0.9479, 0.9257, 0.9479, 0.9257, 0.9479, 0.9257, 0.9479, 0.9257, 0.9479, 0.9257, 0.9479, 0.9257, 0.9479, 0.9257, 0.9479, 0.9257, 0.9479, 0.9257, 0.9479, 0.9257, 0.9479, 0.4459, 0.06452, 0.4459, 0.06452, 0.4459, 0.06452, 0.4459, 0.06452, 0.9257, 0.9479, 0.9257, 0.9479, 0.9257, 0.9479, 0.9257, 0.9479, 0.9257, 0.9479, 0.9257, 0.9479, 0.9257, 0.9479, 0.9257, 0.9479, 0.4459, 0.06452, 0.4459, 0.06452, 0.4459, 0.06452, 0.4459, 0.06452, 0.9257, 0.9479, 0.9257, 0.9479, 0.9257, 0.9479, 0.9257, 0.9479, 0.9257, 0.9479, 0.9257, 0.9479, 0.9257, 0.9479, 0.9257, 0.9479, 0.9257, 0.9479, 0.9257, 0.9479, 0.9257, 0.9479, 0.9257, 0.9479, 0.4459, 0.06452, 0.4459, 0.06452, 0.4459, 0.06452, 0.4459, 0.06452, 0.4459, 0.06452, 0.4459, 0.06452, 0.4459, 0.06452, 0.4459, 0.06452, 0.9257, 0.9479, 0.9257, 0.9479, 0.9257, 0.9479, 0.9257, 0.9479, 0.4459, 0.06452, 0.4459, 0.06452, 0.4459, 0.06452, 0.4459, 0.06452, 0.9257, 0.9479, 0.9257, 0.9479, 0.9257, 0.9479, 0.9257, 0.9479, 0.4459, 0.06452, 0.4459, 0.06452, 0.4459, 0.06452, 0.4459, 0.06452, 0.4459, 0.06452, 0.4459, 0.06452, 0.4459, 0.06452, 0.4459, 0.06452, 0.9257, 0.9479, 0.9257, 0.9479, 0.9257, 0.9479, 0.9257, 0.9479, 0.9257, 0.9479, 0.9257, 0.9479, 0.9257, 0.9479, 0.9257, 0.9479, 0.9257, 0.9479, 0.9257, 0.9479, 0.9257, 0.9479, 0.9257, 0.9479, 0.9257, 0.9479, 0.9257, 0.9479, 0.9257, 0.9479, 0.9257, 0.9479, 0.9257, 0.9479, 0.9257, 0.9479, 0.9257, 0.9479, 0.9257, 0.9479, 0.9257, 0.9479, 0.9257, 0.9479, 0.9257, 0.9479, 0.9257, 0.9479, 0.4459, 0.06452, 0.4459, 0.06452, 0.4459, 0.06452, 0.4459, 0.06452, 0.4459, 0.06452, 0.4459, 0.06452, 0.4459, 0.06452, 0.4459, 0.06452, 0.4459, 0.06452, 0.4459, 0.06452, 0.4459, 0.06452, 0.4459, 0.06452, 0.9257, 0.9479, 0.9257, 0.9479, 0.9257, 0.9479, 0.9257, 0.9479, 0.4459, 0.06452, 0.4459, 0.06452, 0.4459, 0.06452, 0.4459, 0.06452, 0.9257, 0.9479, 0.9257, 0.9479, 0.9257, 0.9479, 0.9257, 0.9479, 0.9257, 0.9479, 0.9257, 0.9479, 0.9257, 0.9479, 0.9257, 0.9479, 0.4459, 0.06452, 0.4459, 0.06452, 0.4459, 0.06452, 0.4459, 0.06452, 0.4459, 0.06452, 0.4459, 0.06452, 0.4459, 0.06452, 0.4459, 0.06452, 0.9257, 0.9479, 0.9257, 0.9479, 0.9257, 0.9479, 0.9257, 0.9479, 0.9257, 0.9479, 0.9257, 0.9479, 0.9257, 0.9479, 0.9257, 0.9479, 0.9257, 0.9479, 0.9257, 0.9479, 0.9257, 0.9479, 0.9257, 0.9479, 0.9257, 0.9479, 0.9257, 0.9479, 0.9257, 0.9479, 0.9257, 0.9479, 0.9257, 0.9479, 0.9257, 0.9479, 0.9257, 0.9479, 0.9257, 0.9479, 0.9257, 0.9479, 0.9257, 0.9479, 0.9257, 0.9479, 0.9257, 0.9479, 0.9257, 0.9479, 0.9257, 0.9479, 0.9257, 0.9479, 0.9257, 0.9479, 0.9257, 0.9479, 0.9257, 0.9479, 0.9257, 0.9479, 0.9257, 0.9479, 0.9257, 0.9479, 0.9257, 0.9479, 0.9257, 0.9479, 0.9257, 0.9479, 0.9257, 0.9479, 0.9257, 0.9479, 0.9257, 0.9479, 0.9257, 0.9479, 0.9257, 0.9479, 0.9257, 0.9479, 0.9257, 0.9479, 0.9257, 0.9479, 0.9257, 0.9479, 0.9257, 0.9479, 0.9257, 0.9479, 0.9257, 0.9479, 0.9257, 0.9479, 0.9257, 0.9479, 0.9257, 0.9479, 0.9257, 0.9479, 0.9257, 0.9479, 0.9257, 0.9479, 0.9257, 0.9479, 0.9257, 0.9479, 0.9257, 0.9479, 0.9257, 0.9479, 0.9257, 0.9479, 0.9257, 0.9479, 0.9257, 0.9479, 0.9257, 0.9479, 0.9257, 0.9479, 0.9257, 0.9479, 0.9257, 0.9479, 0.9257, 0.9479, 0.9257, 0.9479, 0.9257, 0.9479, 0.9257, 0.9479, 0.9257, 0.9479, 0.9257, 0.9479, 0.9257, 0.9479, 0.9257, 0.9479, 0.9257, 0.9479, 0.9257, 0.9479, 0.9257, 0.9479, 0.9257, 0.9479, 0.9257, 0.9479, 0.9257, 0.9479, 0.9257, 0.9479, 0.9257, 0.9479, 0.9257, 0.9479, 0.9257, 0.9479, 0.9257, 0.9479, 0.9257, 0.9479, 0.9257, 0.9479, 0.9257, 0.9479, 0.9257, 0.9479, 0.9257, 0.9479, 0.9257, 0.9479, 0.9257, 0.9479, 0.9257, 0.9479, 0.9257, 0.9479, 0.9257, 0.9479, 0.9257, 0.9479, 0.9257, 0.9479, 0.9257, 0.9479, 0.9257, 0.9479, 0.9257, 0.9479, 0.9257, 0.9479, 0.9257, 0.9479, 0.9257, 0.9479, 0.9257, 0.9479, 0.9257, 0.9479, 0.4459, 0.06452, 0.4459, 0.06452, 0.4459, 0.06452, 0.4459, 0.06452, 0.9257, 0.9479, 0.9257, 0.9479, 0.9257, 0.9479, 0.9257, 0.9479, 0.9257, 0.9479, 0.9257, 0.9479, 0.9257, 0.9479, 0.9257, 0.9479, 0.9257, 0.9479, 0.9257, 0.9479, 0.9257, 0.9479, 0.9257, 0.9479, 0.9257, 0.9479, 0.9257, 0.9479, 0.9257, 0.9479, 0.9257, 0.9479, 0.9257, 0.9479, 0.9257, 0.9479, 0.9257, 0.9479, 0.9257, 0.9479, 0.9257, 0.9479, 0.9257, 0.9479, 0.9257, 0.9479, 0.9257, 0.9479, 0.9257, 0.9479, 0.9257, 0.9479, 0.9257, 0.9479, 0.9257, 0.9479, 0.9257, 0.9479, 0.9257, 0.9479, 0.9257, 0.9479, 0.9257, 0.9479, 0.9257, 0.9479, 0.9257, 0.9479, 0.9257, 0.9479, 0.9257, 0.9479, 0.9257, 0.9479, 0.9257, 0.9479, 0.9257, 0.9479, 0.9257, 0.9479, 0.9257, 0.9479, 0.9257, 0.9479, 0.9257, 0.9479, 0.9257, 0.9479, 0.9257, 0.9479, 0.9257, 0.9479, 0.9257, 0.9479, 0.9257, 0.9479, 0.9257, 0.9479, 0.9257, 0.9479, 0.9257, 0.9479, 0.9257, 0.9479, 0.9257, 0.9479, 0.9257, 0.9479, 0.9257, 0.9479, 0.9257, 0.9479, 0.9257, 0.9479, 0.9257, 0.9479, 0.9257, 0.9479, 0.9257, 0.9479, 0.4459, 0.06452, 0.4459, 0.06452, 0.4459, 0.06452, 0.4459, 0.06452, 0.9257, 0.9479, 0.9257, 0.9479, 0.9257, 0.9479, 0.9257, 0.9479, 0.9257, 0.9479, 0.9257, 0.9479, 0.9257, 0.9479, 0.9257, 0.9479, 0.9257, 0.9479, 0.9257, 0.9479, 0.9257, 0.9479, 0.9257, 0.9479, 0.9257, 0.9479, 0.9257, 0.9479, 0.9257, 0.9479, 0.9257, 0.9479, 0.9257, 0.9479, 0.9257, 0.9479, 0.9257, 0.9479, 0.9257, 0.9479, 0.9257, 0.9479, 0.9257, 0.9479, 0.9257, 0.9479, 0.9257, 0.9479, 0.9257, 0.9479, 0.9257, 0.9479, 0.9257, 0.9479, 0.9257, 0.9479, 0.9257, 0.9479, 0.9257, 0.9479, 0.9257, 0.9479, 0.9257, 0.9479, 0.9257, 0.9479, 0.9257, 0.9479, 0.9257, 0.9479, 0.9257, 0.9479, 0.9257, 0.9479, 0.9257, 0.9479, 0.9257, 0.9479, 0.9257, 0.9479, 0.9257, 0.9479, 0.9257, 0.9479, 0.9257, 0.9479, 0.9257, 0.9479, 0.4459, 0.06452, 0.4459, 0.06452, 0.4459, 0.06452, 0.4459, 0.06452, 0.9257, 0.9479, 0.9257, 0.9479, 0.9257, 0.9479, 0.9257, 0.9479, 0.9257, 0.9479, 0.9257, 0.9479, 0.9257, 0.9479, 0.9257, 0.9479, 0.9257, 0.9479, 0.9257, 0.9479, 0.9257, 0.9479, 0.9257, 0.9479, 0.9257, 0.9479, 0.9257, 0.9479, 0.9257, 0.9479, 0.9257, 0.9479, 0.9257, 0.9479, 0.9257, 0.9479, 0.9257, 0.9479, 0.9257, 0.9479, 0.9257, 0.9479, 0.9257, 0.9479, 0.9257, 0.9479, 0.9257, 0.9479, 0.9257, 0.9479, 0.9257, 0.9479, 0.9257, 0.9479, 0.9257, 0.9479, 0.9257, 0.9479, 0.9257, 0.9479, 0.9257, 0.9479, 0.9257, 0.9479, 0.9257, 0.9479, 0.9257, 0.9479, 0.9257, 0.9479, 0.9257, 0.9479, 0.9257, 0.9479, 0.9257, 0.9479, 0.9257, 0.9479, 0.9257, 0.9479, 0.4459, 0.06452, 0.4459, 0.06452, 0.4459, 0.06452, 0.4459, 0.06452, 0.9257, 0.9479, 0.9257, 0.9479, 0.9257, 0.9479, 0.9257, 0.9479, 0.9257, 0.9479, 0.9257, 0.9479, 0.9257, 0.9479, 0.9257, 0.9479, 0.4459, 0.06452, 0.4459, 0.06452, 0.4459, 0.06452, 0.4459, 0.06452, 0.4459, 0.06452, 0.4459, 0.06452, 0.4459, 0.06452, 0.4459, 0.06452, 0.4459, 0.06452, 0.4459, 0.06452, 0.4459, 0.06452, 0.4459, 0.06452, 0.9257, 0.9479, 0.9257, 0.9479, 0.9257, 0.9479, 0.9257, 0.9479, 0.9257, 0.9479, 0.9257, 0.9479, 0.9257, 0.9479, 0.9257, 0.9479, 0.9257, 0.9479, 0.9257, 0.9479, 0.9257, 0.9479, 0.9257, 0.9479, 0.4459, 0.06452, 0.4459, 0.06452, 0.4459, 0.06452, 0.4459, 0.06452, 0.9257, 0.9479, 0.9257, 0.9479, 0.9257, 0.9479, 0.9257, 0.9479, 0.9257, 0.9479, 0.9257, 0.9479, 0.9257, 0.9479, 0.9257, 0.9479, 0.9257, 0.9479, 0.9257, 0.9479, 0.9257, 0.9479, 0.9257, 0.9479, 0.4459, 0.06452, 0.4459, 0.06452, 0.4459, 0.06452, 0.4459, 0.06452, 0.4459, 0.06452, 0.4459, 0.06452, 0.4459, 0.06452, 0.4459, 0.06452, 0.9257, 0.9479, 0.9257, 0.9479, 0.9257, 0.9479, 0.9257, 0.9479, 0.9257, 0.9479, 0.9257, 0.9479, 0.9257, 0.9479, 0.9257, 0.9479, 0.4459, 0.06452, 0.4459, 0.06452, 0.4459, 0.06452, 0.4459, 0.06452, 0.9257, 0.9479, 0.9257, 0.9479, 0.9257, 0.9479, 0.9257, 0.9479, 0.9257, 0.9479, 0.9257, 0.9479, 0.9257, 0.9479, 0.9257, 0.9479, 0.4459, 0.06452, 0.4459, 0.06452, 0.4459, 0.06452, 0.4459, 0.06452, 0.4459, 0.06452, 0.4459, 0.06452, 0.4459, 0.06452, 0.4459, 0.06452, 0.4459, 0.06452, 0.4459, 0.06452, 0.4459, 0.06452, 0.4459, 0.06452, 0.9257, 0.9479, 0.9257, 0.9479, 0.9257, 0.9479, 0.9257, 0.9479, 0.9257, 0.9479, 0.9257, 0.9479, 0.9257, 0.9479, 0.9257, 0.9479, 0.9257, 0.9479, 0.9257, 0.9479, 0.9257, 0.9479, 0.9257, 0.9479, 0.9257, 0.9479, 0.9257, 0.9479, 0.9257, 0.9479, 0.9257, 0.9479, 0.9257, 0.9479, 0.9257, 0.9479, 0.9257, 0.9479, 0.9257, 0.9479, 0.9257, 0.9479, 0.9257, 0.9479, 0.9257, 0.9479, 0.9257, 0.9479, 0.9257, 0.9479, 0.9257, 0.9479, 0.9257, 0.9479, 0.9257, 0.9479, 0.9257, 0.9479, 0.9257, 0.9479, 0.9257, 0.9479, 0.9257, 0.9479, 0.9257, 0.9479, 0.9257, 0.9479, 0.9257, 0.9479, 0.9257, 0.9479, 0.9257, 0.9479, 0.9257, 0.9479, 0.9257, 0.9479, 0.9257, 0.9479, 0.9257, 0.9479, 0.9257, 0.9479, 0.9257, 0.9479, 0.9257, 0.9479, 0.9257, 0.9479, 0.9257, 0.9479, 0.9257, 0.9479, 0.9257, 0.9479, 0.9257, 0.9479, 0.9257, 0.9479, 0.9257, 0.9479, 0.9257, 0.9479, 0.9257, 0.9479, 0.9257, 0.9479, 0.9257, 0.9479, 0.9257, 0.9479, 0.9257, 0.9479, 0.9257, 0.9479, 0.9257, 0.9479, 0.9257, 0.9479, 0.4459, 0.06452, 0.4459, 0.06452, 0.4459, 0.06452, 0.4459, 0.06452])
me_cube_001.materials.append(mat_material)
me_cube_001.use_mirror_vertex_groups = False
me_cube_001.update()

# ---- objects
ob_cube = bpy.data.objects.new('Cube', me_cube)
ob_light = bpy.data.objects.new('Light', light_light)
ob_camera = bpy.data.objects.new('Camera', cam_camera)
ob_cube_001 = bpy.data.objects.new('Cube.001', me_cube_001)

# ---- transforms, parenting, visibility, modifiers, constraints
ob_cube.location = (0.0, 0.0, 0.0)
ob_cube.lock_rotations_4d = False
ob_cube.empty_display_type = 'ARROWS'
ob_cube.lineart.crease_threshold = 0.0
_m = ob_cube.modifiers.new('Mirror', 'MIRROR')
_m.use_clip = True
_m = ob_cube.modifiers.new('Mirror.001', 'MIRROR')
_m.use_clip = True
ob_light.location = (4.076, 1.005, 5.904)
ob_light.rotation_euler = (0.6503, 0.05522, 1.866)
ob_light.lock_rotations_4d = False
ob_light.empty_display_type = 'ARROWS'
ob_light.color = (0.0, 0.0, 0.0, 0.0)
ob_light.lineart.crease_threshold = 0.0
ob_camera.location = (7.359, -6.926, 4.958)
ob_camera.rotation_euler = (1.109, 0.0, 0.8149)
ob_camera.lock_rotations_4d = False
ob_camera.empty_display_type = 'ARROWS'
ob_camera.color = (0.0, 0.0, 0.0, 0.0)
ob_camera.display_type = 'WIRE'
ob_camera.lineart.crease_threshold = 0.0
ob_cube_001.location = (0.0, 0.0, 0.0)
ob_cube_001.lock_rotations_4d = False
ob_cube_001.empty_display_type = 'ARROWS'
ob_cube_001.lineart.crease_threshold = 0.0
_m = ob_cube_001.modifiers.new('Mirror', 'MIRROR')
_m = ob_cube_001.modifiers.new('Mirror.001', 'MIRROR')

# ---- collection membership
col_collection.objects.link(ob_cube)
col_collection.objects.link(ob_light)
col_collection.objects.link(ob_camera)
col_collection.objects.link(ob_cube_001)

# ---- scene / render settings (as saved in the file)
scene.camera = ob_camera
scene.frame_start = 1; scene.frame_end = 250; scene.frame_set(0)
scene.render.engine = 'BLENDER_EEVEE_NEXT'
scene.cycles.sampling_pattern = 'TABULATED_SOBOL'
scene.view_settings.view_transform = 'Filmic'
bpy.context.view_layer.update()
